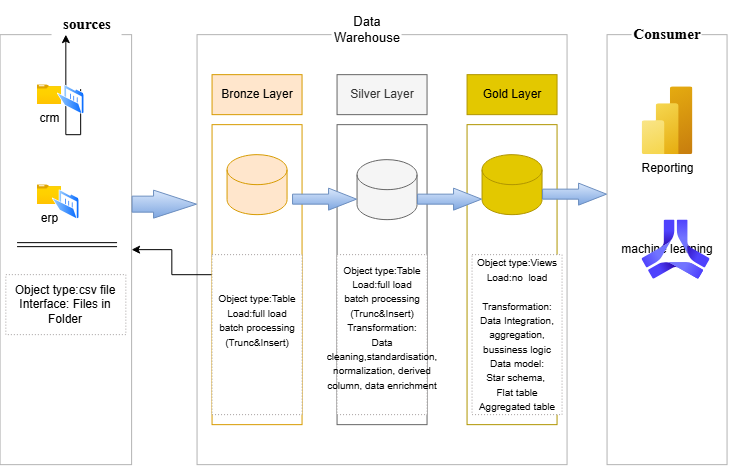

The diagram above was exported from draw.io. Its source (the exported page's mxGraphModel, read from the mxfile embedded in the PNG):
<mxGraphModel dx="905" dy="489" grid="1" gridSize="10" guides="1" tooltips="1" connect="1" arrows="1" fold="1" page="1" pageScale="1" pageWidth="850" pageHeight="1100" math="0" shadow="0">
  <root>
    <mxCell id="0" />
    <mxCell id="1" parent="0" />
    <mxCell id="SQrWasvAcqInp4yQqC7d-1" parent="1" style="rounded=0;whiteSpace=wrap;html=1;fillColor=default;fillStyle=dots;strokeColor=#B3B3B3;" value="" vertex="1">
      <mxGeometry height="430" width="131.52" x="93.04" y="80" as="geometry" />
    </mxCell>
    <mxCell id="SQrWasvAcqInp4yQqC7d-3" parent="1" style="text;html=1;whiteSpace=wrap;strokeColor=none;fillColor=default;align=center;verticalAlign=middle;rounded=0;fontSize=13;fontFamily=Times New Roman;" value="&lt;h3&gt;sources&lt;/h3&gt;" vertex="1">
      <mxGeometry height="40" width="70" x="145" y="50" as="geometry" />
    </mxCell>
    <mxCell id="SQrWasvAcqInp4yQqC7d-4" parent="1" style="rounded=0;whiteSpace=wrap;html=1;fillColor=default;fillStyle=dots;strokeColor=#B3B3B3;" value="" vertex="1">
      <mxGeometry height="430" width="370" x="290" y="80" as="geometry" />
    </mxCell>
    <mxCell id="SQrWasvAcqInp4yQqC7d-5" parent="1" style="text;html=1;whiteSpace=wrap;strokeColor=none;fillColor=default;align=center;verticalAlign=middle;rounded=0;fontSize=13;" value="&lt;p&gt;&lt;span style=&quot;background-color: transparent; color: light-dark(rgb(0, 0, 0), rgb(255, 255, 255));&quot;&gt;Data&lt;/span&gt;&lt;br&gt;&lt;span style=&quot;background-color: transparent; color: light-dark(rgb(0, 0, 0), rgb(255, 255, 255));&quot;&gt;Warehouse&lt;/span&gt;&lt;/p&gt;" vertex="1">
      <mxGeometry height="30" width="70" x="425" y="60" as="geometry" />
    </mxCell>
    <mxCell id="SQrWasvAcqInp4yQqC7d-6" parent="1" style="rounded=0;whiteSpace=wrap;html=1;fillColor=default;fillStyle=dots;strokeColor=#B3B3B3;" value="machine learning" vertex="1">
      <mxGeometry height="430" width="120" x="700" y="80" as="geometry" />
    </mxCell>
    <mxCell id="SQrWasvAcqInp4yQqC7d-7" parent="1" style="text;html=1;whiteSpace=wrap;strokeColor=none;fillColor=default;align=center;verticalAlign=middle;rounded=0;fontSize=13;fontFamily=Times New Roman;fontStyle=1" value="&lt;h3&gt;Consumer&lt;/h3&gt;" vertex="1">
      <mxGeometry height="40" width="70" x="725" y="60" as="geometry" />
    </mxCell>
    <mxCell id="SQrWasvAcqInp4yQqC7d-8" parent="1" style="rounded=0;whiteSpace=wrap;html=1;fillColor=#ffe6cc;strokeColor=#d79b00;" value="Bronze Layer" vertex="1">
      <mxGeometry height="40" width="90" x="305" y="120" as="geometry" />
    </mxCell>
    <mxCell id="SQrWasvAcqInp4yQqC7d-31" edge="1" parent="1" source="SQrWasvAcqInp4yQqC7d-9" style="edgeStyle=orthogonalEdgeStyle;rounded=0;orthogonalLoop=1;jettySize=auto;html=1;" target="SQrWasvAcqInp4yQqC7d-1" value="">
      <mxGeometry relative="1" as="geometry" />
    </mxCell>
    <mxCell id="SQrWasvAcqInp4yQqC7d-9" parent="1" style="rounded=0;whiteSpace=wrap;html=1;fillColor=none;strokeColor=#d79b00;" value="Raw data" vertex="1">
      <mxGeometry height="300" width="90" x="305" y="170" as="geometry" />
    </mxCell>
    <mxCell id="SQrWasvAcqInp4yQqC7d-10" parent="1" style="rounded=0;whiteSpace=wrap;html=1;fillColor=#f5f5f5;strokeColor=#666666;fontColor=#333333;" value="Silver Layer" vertex="1">
      <mxGeometry height="40" width="90" x="430" y="120" as="geometry" />
    </mxCell>
    <mxCell id="SQrWasvAcqInp4yQqC7d-11" parent="1" style="rounded=0;whiteSpace=wrap;html=1;fillColor=#e3c800;strokeColor=#B09500;fontColor=#000000;" value="Gold Layer" vertex="1">
      <mxGeometry height="40" width="90" x="560" y="120" as="geometry" />
    </mxCell>
    <mxCell id="SQrWasvAcqInp4yQqC7d-12" parent="1" style="rounded=0;whiteSpace=wrap;html=1;fillColor=none;strokeColor=#666666;fontColor=#333333;" value="Cleaned standard data" vertex="1">
      <mxGeometry height="300" width="90" x="430" y="170" as="geometry" />
    </mxCell>
    <mxCell id="SQrWasvAcqInp4yQqC7d-13" parent="1" style="rounded=0;whiteSpace=wrap;html=1;fillColor=none;strokeColor=#B09500;fontColor=#000000;" value="Bussiness ready data" vertex="1">
      <mxGeometry height="300" width="90" x="560" y="170" as="geometry" />
    </mxCell>
    <mxCell id="SQrWasvAcqInp4yQqC7d-14" parent="1" style="image;aspect=fixed;html=1;points=[];align=center;fontSize=12;image=img/lib/azure2/general/Folder_Blank.svg;" value="crm" vertex="1">
      <mxGeometry height="20" width="24.64" x="130" y="130" as="geometry" />
    </mxCell>
    <mxCell id="SQrWasvAcqInp4yQqC7d-16" edge="1" parent="1" source="SQrWasvAcqInp4yQqC7d-15" style="edgeStyle=orthogonalEdgeStyle;rounded=0;orthogonalLoop=1;jettySize=auto;html=1;exitX=1;exitY=0;exitDx=0;exitDy=0;" target="SQrWasvAcqInp4yQqC7d-1">
      <mxGeometry relative="1" as="geometry" />
    </mxCell>
    <mxCell id="SQrWasvAcqInp4yQqC7d-15" parent="1" style="image;aspect=fixed;perimeter=ellipsePerimeter;html=1;align=center;shadow=0;dashed=0;spacingTop=3;image=img/lib/active_directory/folder_open.svg;" value="" vertex="1">
      <mxGeometry height="30" width="27.6" x="150" y="130" as="geometry" />
    </mxCell>
    <mxCell id="SQrWasvAcqInp4yQqC7d-17" parent="1" style="image;aspect=fixed;html=1;points=[];align=center;fontSize=12;image=img/lib/azure2/general/Folder_Blank.svg;" value="erp" vertex="1">
      <mxGeometry height="20" width="24.64" x="130" y="230" as="geometry" />
    </mxCell>
    <mxCell id="SQrWasvAcqInp4yQqC7d-18" parent="1" style="image;aspect=fixed;perimeter=ellipsePerimeter;html=1;align=center;shadow=0;dashed=0;spacingTop=3;image=img/lib/active_directory/folder_open.svg;" value="" vertex="1">
      <mxGeometry height="30" width="27.6" x="145" y="235" as="geometry" />
    </mxCell>
    <mxCell id="SQrWasvAcqInp4yQqC7d-21" edge="1" parent="1" style="shape=link;html=1;rounded=0;" value="">
      <mxGeometry relative="1" width="100" as="geometry">
        <mxPoint x="110" y="290" as="sourcePoint" />
        <mxPoint x="210" y="290" as="targetPoint" />
      </mxGeometry>
    </mxCell>
    <mxCell id="SQrWasvAcqInp4yQqC7d-22" parent="1" style="rounded=0;whiteSpace=wrap;html=1;dashed=1;dashPattern=1 2;strokeColor=light-dark(#a39e9e, #ededed);" value="Object type:csv file&lt;div&gt;Interface: Files in Folder&lt;/div&gt;" vertex="1">
      <mxGeometry height="60" width="120" x="98.80000000000001" y="320" as="geometry" />
    </mxCell>
    <mxCell id="SQrWasvAcqInp4yQqC7d-24" parent="1" style="shape=cylinder3;whiteSpace=wrap;html=1;boundedLbl=1;backgroundOutline=1;size=15;fillColor=#ffe6cc;strokeColor=#d79b00;" value="" vertex="1">
      <mxGeometry height="60" width="60" x="320" y="200" as="geometry" />
    </mxCell>
    <mxCell id="SQrWasvAcqInp4yQqC7d-25" parent="1" style="shape=cylinder3;whiteSpace=wrap;html=1;boundedLbl=1;backgroundOutline=1;size=15;fillColor=#f5f5f5;fontColor=#333333;strokeColor=#666666;" value="" vertex="1">
      <mxGeometry height="60" width="60" x="450" y="205" as="geometry" />
    </mxCell>
    <mxCell id="SQrWasvAcqInp4yQqC7d-26" parent="1" style="shape=cylinder3;whiteSpace=wrap;html=1;boundedLbl=1;backgroundOutline=1;size=15;fillColor=#e3c800;fontColor=#000000;strokeColor=#B09500;" value="" vertex="1">
      <mxGeometry height="60" width="60" x="575" y="200" as="geometry" />
    </mxCell>
    <mxCell id="SQrWasvAcqInp4yQqC7d-27" edge="1" parent="1" style="shape=flexArrow;endArrow=classic;html=1;rounded=0;endWidth=11;endSize=14;entryX=0;entryY=0.5;entryDx=0;entryDy=0;fillColor=#dae8fc;gradientColor=#7ea6e0;strokeColor=#6c8ebf;width=16;" value="">
      <mxGeometry height="50" relative="1" width="50" as="geometry">
        <mxPoint x="224.55999999999995" y="249.5" as="sourcePoint" />
        <mxPoint x="290" y="249.5" as="targetPoint" />
      </mxGeometry>
    </mxCell>
    <mxCell id="SQrWasvAcqInp4yQqC7d-28" edge="1" parent="1" style="shape=flexArrow;endArrow=classic;html=1;rounded=0;endWidth=11;endSize=9;entryX=0;entryY=0.5;entryDx=0;entryDy=0;fillColor=#dae8fc;gradientColor=#7ea6e0;strokeColor=#6c8ebf;" value="">
      <mxGeometry height="50" relative="1" width="50" as="geometry">
        <mxPoint x="635" y="239.5" as="sourcePoint" />
        <mxPoint x="700" y="239.5" as="targetPoint" />
      </mxGeometry>
    </mxCell>
    <mxCell id="SQrWasvAcqInp4yQqC7d-29" edge="1" parent="1" style="shape=flexArrow;endArrow=classic;html=1;rounded=0;endWidth=11;endSize=9;entryX=0;entryY=0.5;entryDx=0;entryDy=0;fillColor=#dae8fc;gradientColor=#7ea6e0;strokeColor=#6c8ebf;" value="">
      <mxGeometry height="50" relative="1" width="50" as="geometry">
        <mxPoint x="385" y="244.5" as="sourcePoint" />
        <mxPoint x="450" y="244.5" as="targetPoint" />
      </mxGeometry>
    </mxCell>
    <mxCell id="SQrWasvAcqInp4yQqC7d-30" edge="1" parent="1" style="shape=flexArrow;endArrow=classic;html=1;rounded=0;endWidth=11;endSize=9;entryX=0;entryY=0.5;entryDx=0;entryDy=0;fillColor=#dae8fc;gradientColor=#7ea6e0;strokeColor=#6c8ebf;" value="">
      <mxGeometry height="50" relative="1" width="50" as="geometry">
        <mxPoint x="510" y="244.5" as="sourcePoint" />
        <mxPoint x="575" y="244.5" as="targetPoint" />
      </mxGeometry>
    </mxCell>
    <mxCell id="SQrWasvAcqInp4yQqC7d-32" parent="1" style="rounded=0;whiteSpace=wrap;html=1;dashed=1;dashPattern=1 2;strokeColor=light-dark(#a39e9e, #ededed);align=center;" value="&lt;div style=&quot;&quot;&gt;&lt;font style=&quot;font-size: 10px;&quot;&gt;&lt;span style=&quot;background-color: transparent; color: light-dark(rgb(0, 0, 0), rgb(255, 255, 255));&quot;&gt;Object type:Table&lt;/span&gt;&lt;br&gt;&lt;span style=&quot;background-color: transparent; color: light-dark(rgb(0, 0, 0), rgb(255, 255, 255));&quot;&gt;Load:full load&lt;/span&gt;&lt;br&gt;&lt;span style=&quot;background-color: transparent; color: light-dark(rgb(0, 0, 0), rgb(255, 255, 255));&quot;&gt;batch processing&lt;/span&gt;&lt;br&gt;&lt;span style=&quot;background-color: transparent; color: light-dark(rgb(0, 0, 0), rgb(255, 255, 255));&quot;&gt;(Trunc&amp;amp;Insert)&lt;/span&gt;&lt;/font&gt;&lt;/div&gt;&lt;div style=&quot;&quot;&gt;&lt;br&gt;&lt;/div&gt;&lt;div style=&quot;&quot;&gt;&lt;br&gt;&lt;/div&gt;" vertex="1">
      <mxGeometry height="160" width="90" x="305" y="300" as="geometry" />
    </mxCell>
    <mxCell id="SQrWasvAcqInp4yQqC7d-33" parent="1" style="rounded=0;whiteSpace=wrap;html=1;dashed=1;dashPattern=1 2;strokeColor=light-dark(#a39e9e, #ededed);align=center;" value="&lt;div style=&quot;&quot;&gt;&lt;font style=&quot;font-size: 10px;&quot;&gt;&lt;span style=&quot;background-color: transparent; color: light-dark(rgb(0, 0, 0), rgb(255, 255, 255));&quot;&gt;Object type:Table&lt;/span&gt;&lt;br&gt;&lt;span style=&quot;background-color: transparent; color: light-dark(rgb(0, 0, 0), rgb(255, 255, 255));&quot;&gt;Load:full load&lt;/span&gt;&lt;br&gt;&lt;span style=&quot;background-color: transparent; color: light-dark(rgb(0, 0, 0), rgb(255, 255, 255));&quot;&gt;batch processing&lt;/span&gt;&lt;br&gt;&lt;span style=&quot;background-color: transparent; color: light-dark(rgb(0, 0, 0), rgb(255, 255, 255));&quot;&gt;(Trunc&amp;amp;Insert)&lt;/span&gt;&lt;/font&gt;&lt;/div&gt;&lt;div style=&quot;&quot;&gt;&lt;span style=&quot;font-size: 10px;&quot;&gt;Transformation:&lt;/span&gt;&lt;/div&gt;&lt;div style=&quot;&quot;&gt;&lt;span style=&quot;font-size: 10px;&quot;&gt;Data cleaning,standardisation,&lt;/span&gt;&lt;/div&gt;&lt;div style=&quot;&quot;&gt;&lt;span style=&quot;font-size: 10px;&quot;&gt;normalization, derived column, data enrichment&lt;/span&gt;&lt;/div&gt;&lt;div style=&quot;&quot;&gt;&lt;br&gt;&lt;/div&gt;" vertex="1">
      <mxGeometry height="160" width="90" x="430" y="300" as="geometry" />
    </mxCell>
    <mxCell id="SQrWasvAcqInp4yQqC7d-34" parent="1" style="rounded=0;whiteSpace=wrap;html=1;dashed=1;dashPattern=1 2;strokeColor=light-dark(#a39e9e, #ededed);align=center;" value="&lt;div style=&quot;&quot;&gt;&lt;font style=&quot;font-size: 10px;&quot;&gt;&lt;span style=&quot;background-color: transparent; color: light-dark(rgb(0, 0, 0), rgb(255, 255, 255));&quot;&gt;Object type:Views&lt;/span&gt;&lt;br&gt;&lt;span style=&quot;background-color: transparent; color: light-dark(rgb(0, 0, 0), rgb(255, 255, 255));&quot;&gt;Load:no&amp;nbsp; load&lt;/span&gt;&lt;br&gt;&lt;br&gt;&lt;/font&gt;&lt;/div&gt;&lt;div style=&quot;&quot;&gt;&lt;span style=&quot;font-size: 10px;&quot;&gt;Transformation:&lt;/span&gt;&lt;/div&gt;&lt;div style=&quot;&quot;&gt;&lt;span style=&quot;font-size: 10px;&quot;&gt;Data Integration,&lt;/span&gt;&lt;/div&gt;&lt;div style=&quot;&quot;&gt;&lt;span style=&quot;font-size: 10px;&quot;&gt;aggregation,&lt;/span&gt;&lt;/div&gt;&lt;div style=&quot;&quot;&gt;&lt;span style=&quot;font-size: 10px;&quot;&gt;bussiness logic&lt;/span&gt;&lt;/div&gt;&lt;div style=&quot;&quot;&gt;&lt;span style=&quot;font-size: 10px;&quot;&gt;Data model:&lt;/span&gt;&lt;/div&gt;&lt;div style=&quot;&quot;&gt;&lt;span style=&quot;font-size: 10px;&quot;&gt;Star schema,&amp;nbsp;&lt;/span&gt;&lt;/div&gt;&lt;div style=&quot;&quot;&gt;&lt;span style=&quot;font-size: 10px;&quot;&gt;Flat table&lt;/span&gt;&lt;/div&gt;&lt;div style=&quot;&quot;&gt;&lt;span style=&quot;font-size: 10px;&quot;&gt;Aggregated table&lt;/span&gt;&lt;/div&gt;" vertex="1">
      <mxGeometry height="160" width="90" x="565" y="300" as="geometry" />
    </mxCell>
    <mxCell id="SQrWasvAcqInp4yQqC7d-35" parent="1" style="image;aspect=fixed;html=1;points=[];align=center;fontSize=12;image=img/lib/azure2/analytics/Power_BI_Embedded.svg;" value="Reporting" vertex="1">
      <mxGeometry height="68" width="51" x="735" y="132" as="geometry" />
    </mxCell>
    <mxCell id="SQrWasvAcqInp4yQqC7d-36" parent="1" style="image;aspect=fixed;html=1;points=[];align=center;fontSize=12;image=img/lib/azure2/ai_machine_learning/Azure_Machine_Learning.svg;" value="" vertex="1">
      <mxGeometry height="59.08" width="68" x="735" y="265.46" as="geometry" />
    </mxCell>
  </root>
</mxGraphModel>